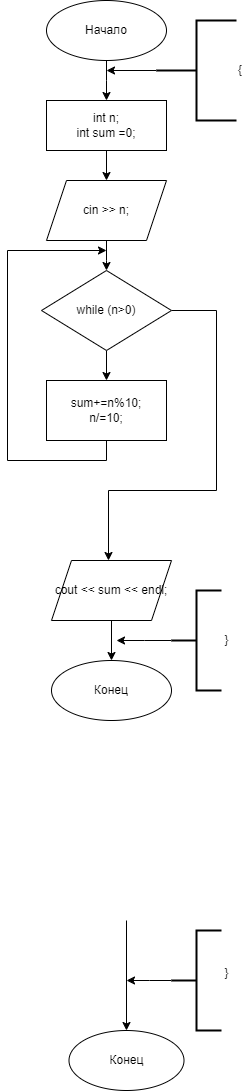

The diagram above was exported from draw.io. Its source (the exported page's mxGraphModel, read from the mxfile embedded in the PNG):
<mxGraphModel dx="1050" dy="725" grid="1" gridSize="10" guides="1" tooltips="1" connect="1" arrows="1" fold="1" page="1" pageScale="1" pageWidth="827" pageHeight="1169" math="0" shadow="0">
  <root>
    <mxCell id="0" />
    <mxCell id="1" parent="0" />
    <mxCell id="MxVB5uM-RIzDyaNLnOSY-3" style="edgeStyle=orthogonalEdgeStyle;rounded=0;orthogonalLoop=1;jettySize=auto;html=1;exitX=0.5;exitY=1;exitDx=0;exitDy=0;entryX=0.5;entryY=0;entryDx=0;entryDy=0;" parent="1" source="MxVB5uM-RIzDyaNLnOSY-1" target="MxVB5uM-RIzDyaNLnOSY-2" edge="1">
      <mxGeometry relative="1" as="geometry">
        <Array as="points">
          <mxPoint x="530" y="90" />
          <mxPoint x="530" y="90" />
        </Array>
      </mxGeometry>
    </mxCell>
    <mxCell id="MxVB5uM-RIzDyaNLnOSY-1" value="Начало" style="ellipse;whiteSpace=wrap;html=1;" parent="1" vertex="1">
      <mxGeometry x="470" y="10" width="120" height="60" as="geometry" />
    </mxCell>
    <mxCell id="MxVB5uM-RIzDyaNLnOSY-9" style="edgeStyle=orthogonalEdgeStyle;rounded=0;orthogonalLoop=1;jettySize=auto;html=1;exitX=0.5;exitY=1;exitDx=0;exitDy=0;entryX=0.5;entryY=0;entryDx=0;entryDy=0;" parent="1" source="MxVB5uM-RIzDyaNLnOSY-2" target="MxVB5uM-RIzDyaNLnOSY-8" edge="1">
      <mxGeometry relative="1" as="geometry" />
    </mxCell>
    <mxCell id="MxVB5uM-RIzDyaNLnOSY-2" value="int n;&lt;div&gt;int sum =0;&lt;/div&gt;" style="rounded=0;whiteSpace=wrap;html=1;" parent="1" vertex="1">
      <mxGeometry x="470" y="110" width="120" height="50" as="geometry" />
    </mxCell>
    <mxCell id="MxVB5uM-RIzDyaNLnOSY-5" style="edgeStyle=orthogonalEdgeStyle;rounded=0;orthogonalLoop=1;jettySize=auto;html=1;exitX=0;exitY=0.5;exitDx=0;exitDy=0;exitPerimeter=0;" parent="1" source="MxVB5uM-RIzDyaNLnOSY-4" edge="1">
      <mxGeometry relative="1" as="geometry">
        <mxPoint x="530" y="80" as="targetPoint" />
      </mxGeometry>
    </mxCell>
    <mxCell id="MxVB5uM-RIzDyaNLnOSY-4" value="{" style="strokeWidth=2;html=1;shape=mxgraph.flowchart.annotation_2;align=left;labelPosition=right;pointerEvents=1;" parent="1" vertex="1">
      <mxGeometry x="580" y="30" width="80" height="100" as="geometry" />
    </mxCell>
    <mxCell id="MxVB5uM-RIzDyaNLnOSY-11" style="edgeStyle=orthogonalEdgeStyle;rounded=0;orthogonalLoop=1;jettySize=auto;html=1;" parent="1" source="MxVB5uM-RIzDyaNLnOSY-8" edge="1">
      <mxGeometry relative="1" as="geometry">
        <mxPoint x="530" y="280" as="targetPoint" />
      </mxGeometry>
    </mxCell>
    <mxCell id="MxVB5uM-RIzDyaNLnOSY-8" value="cin &amp;gt;&amp;gt; n;" style="shape=parallelogram;perimeter=parallelogramPerimeter;whiteSpace=wrap;html=1;fixedSize=1;" parent="1" vertex="1">
      <mxGeometry x="470" y="190" width="120" height="60" as="geometry" />
    </mxCell>
    <mxCell id="MxVB5uM-RIzDyaNLnOSY-35" value="Конец" style="ellipse;whiteSpace=wrap;html=1;" parent="1" vertex="1">
      <mxGeometry x="492.5" y="1040" width="115" height="60" as="geometry" />
    </mxCell>
    <mxCell id="MxVB5uM-RIzDyaNLnOSY-36" value="" style="endArrow=classic;html=1;rounded=0;entryX=0.5;entryY=0;entryDx=0;entryDy=0;" parent="1" target="MxVB5uM-RIzDyaNLnOSY-35" edge="1">
      <mxGeometry width="50" height="50" relative="1" as="geometry">
        <mxPoint x="550" y="930" as="sourcePoint" />
        <mxPoint x="550" y="910" as="targetPoint" />
      </mxGeometry>
    </mxCell>
    <mxCell id="MxVB5uM-RIzDyaNLnOSY-38" style="edgeStyle=orthogonalEdgeStyle;rounded=0;orthogonalLoop=1;jettySize=auto;html=1;exitX=0;exitY=0.5;exitDx=0;exitDy=0;exitPerimeter=0;" parent="1" source="MxVB5uM-RIzDyaNLnOSY-37" edge="1">
      <mxGeometry relative="1" as="geometry">
        <mxPoint x="550" y="990" as="targetPoint" />
      </mxGeometry>
    </mxCell>
    <mxCell id="MxVB5uM-RIzDyaNLnOSY-37" value="" style="strokeWidth=2;html=1;shape=mxgraph.flowchart.annotation_2;align=left;labelPosition=right;pointerEvents=1;" parent="1" vertex="1">
      <mxGeometry x="595" y="940" width="50" height="100" as="geometry" />
    </mxCell>
    <mxCell id="MxVB5uM-RIzDyaNLnOSY-39" value="}" style="text;html=1;align=center;verticalAlign=middle;resizable=0;points=[];autosize=1;strokeColor=none;fillColor=none;" parent="1" vertex="1">
      <mxGeometry x="635" y="968" width="30" height="30" as="geometry" />
    </mxCell>
    <mxCell id="MxVB5uM-RIzDyaNLnOSY-43" style="edgeStyle=orthogonalEdgeStyle;rounded=0;orthogonalLoop=1;jettySize=auto;html=1;exitX=0.5;exitY=1;exitDx=0;exitDy=0;entryX=0.5;entryY=0;entryDx=0;entryDy=0;" parent="1" source="MxVB5uM-RIzDyaNLnOSY-41" target="MxVB5uM-RIzDyaNLnOSY-42" edge="1">
      <mxGeometry relative="1" as="geometry" />
    </mxCell>
    <mxCell id="MxVB5uM-RIzDyaNLnOSY-45" style="edgeStyle=orthogonalEdgeStyle;rounded=0;orthogonalLoop=1;jettySize=auto;html=1;exitX=1;exitY=0.5;exitDx=0;exitDy=0;" parent="1" source="MxVB5uM-RIzDyaNLnOSY-41" edge="1">
      <mxGeometry relative="1" as="geometry">
        <mxPoint x="532" y="570" as="targetPoint" />
        <Array as="points">
          <mxPoint x="640" y="320" />
          <mxPoint x="640" y="500" />
          <mxPoint x="532" y="500" />
        </Array>
      </mxGeometry>
    </mxCell>
    <mxCell id="MxVB5uM-RIzDyaNLnOSY-41" value="while (n&amp;gt;0)" style="rhombus;whiteSpace=wrap;html=1;" parent="1" vertex="1">
      <mxGeometry x="465" y="280" width="130" height="80" as="geometry" />
    </mxCell>
    <mxCell id="MxVB5uM-RIzDyaNLnOSY-44" style="edgeStyle=orthogonalEdgeStyle;rounded=0;orthogonalLoop=1;jettySize=auto;html=1;exitX=0.5;exitY=1;exitDx=0;exitDy=0;" parent="1" source="MxVB5uM-RIzDyaNLnOSY-42" edge="1">
      <mxGeometry relative="1" as="geometry">
        <mxPoint x="530" y="260" as="targetPoint" />
        <Array as="points">
          <mxPoint x="530" y="470" />
          <mxPoint x="431" y="470" />
        </Array>
      </mxGeometry>
    </mxCell>
    <mxCell id="MxVB5uM-RIzDyaNLnOSY-42" value="sum+=n%10;&lt;div&gt;&lt;span style=&quot;background-color: initial;&quot;&gt;n/=10;&lt;/span&gt;&lt;/div&gt;" style="rounded=0;whiteSpace=wrap;html=1;" parent="1" vertex="1">
      <mxGeometry x="470" y="390" width="120" height="60" as="geometry" />
    </mxCell>
    <mxCell id="MxVB5uM-RIzDyaNLnOSY-48" style="edgeStyle=orthogonalEdgeStyle;rounded=0;orthogonalLoop=1;jettySize=auto;html=1;exitX=0.5;exitY=1;exitDx=0;exitDy=0;entryX=0.5;entryY=0;entryDx=0;entryDy=0;" parent="1" source="MxVB5uM-RIzDyaNLnOSY-46" target="MxVB5uM-RIzDyaNLnOSY-47" edge="1">
      <mxGeometry relative="1" as="geometry" />
    </mxCell>
    <mxCell id="MxVB5uM-RIzDyaNLnOSY-46" value="cout &amp;lt;&amp;lt; sum &amp;lt;&amp;lt; endl;" style="shape=parallelogram;perimeter=parallelogramPerimeter;whiteSpace=wrap;html=1;fixedSize=1;" parent="1" vertex="1">
      <mxGeometry x="475" y="570" width="120" height="60" as="geometry" />
    </mxCell>
    <mxCell id="MxVB5uM-RIzDyaNLnOSY-47" value="Конец" style="ellipse;whiteSpace=wrap;html=1;" parent="1" vertex="1">
      <mxGeometry x="475" y="670" width="120" height="60" as="geometry" />
    </mxCell>
    <mxCell id="MxVB5uM-RIzDyaNLnOSY-50" style="edgeStyle=orthogonalEdgeStyle;rounded=0;orthogonalLoop=1;jettySize=auto;html=1;exitX=0;exitY=0.5;exitDx=0;exitDy=0;exitPerimeter=0;" parent="1" source="MxVB5uM-RIzDyaNLnOSY-49" edge="1">
      <mxGeometry relative="1" as="geometry">
        <mxPoint x="540" y="650" as="targetPoint" />
      </mxGeometry>
    </mxCell>
    <mxCell id="MxVB5uM-RIzDyaNLnOSY-49" value="" style="strokeWidth=2;html=1;shape=mxgraph.flowchart.annotation_2;align=left;labelPosition=right;pointerEvents=1;" parent="1" vertex="1">
      <mxGeometry x="595" y="600" width="50" height="100" as="geometry" />
    </mxCell>
    <mxCell id="MxVB5uM-RIzDyaNLnOSY-51" value="}" style="text;html=1;align=center;verticalAlign=middle;resizable=0;points=[];autosize=1;strokeColor=none;fillColor=none;" parent="1" vertex="1">
      <mxGeometry x="635" y="635" width="30" height="30" as="geometry" />
    </mxCell>
  </root>
</mxGraphModel>